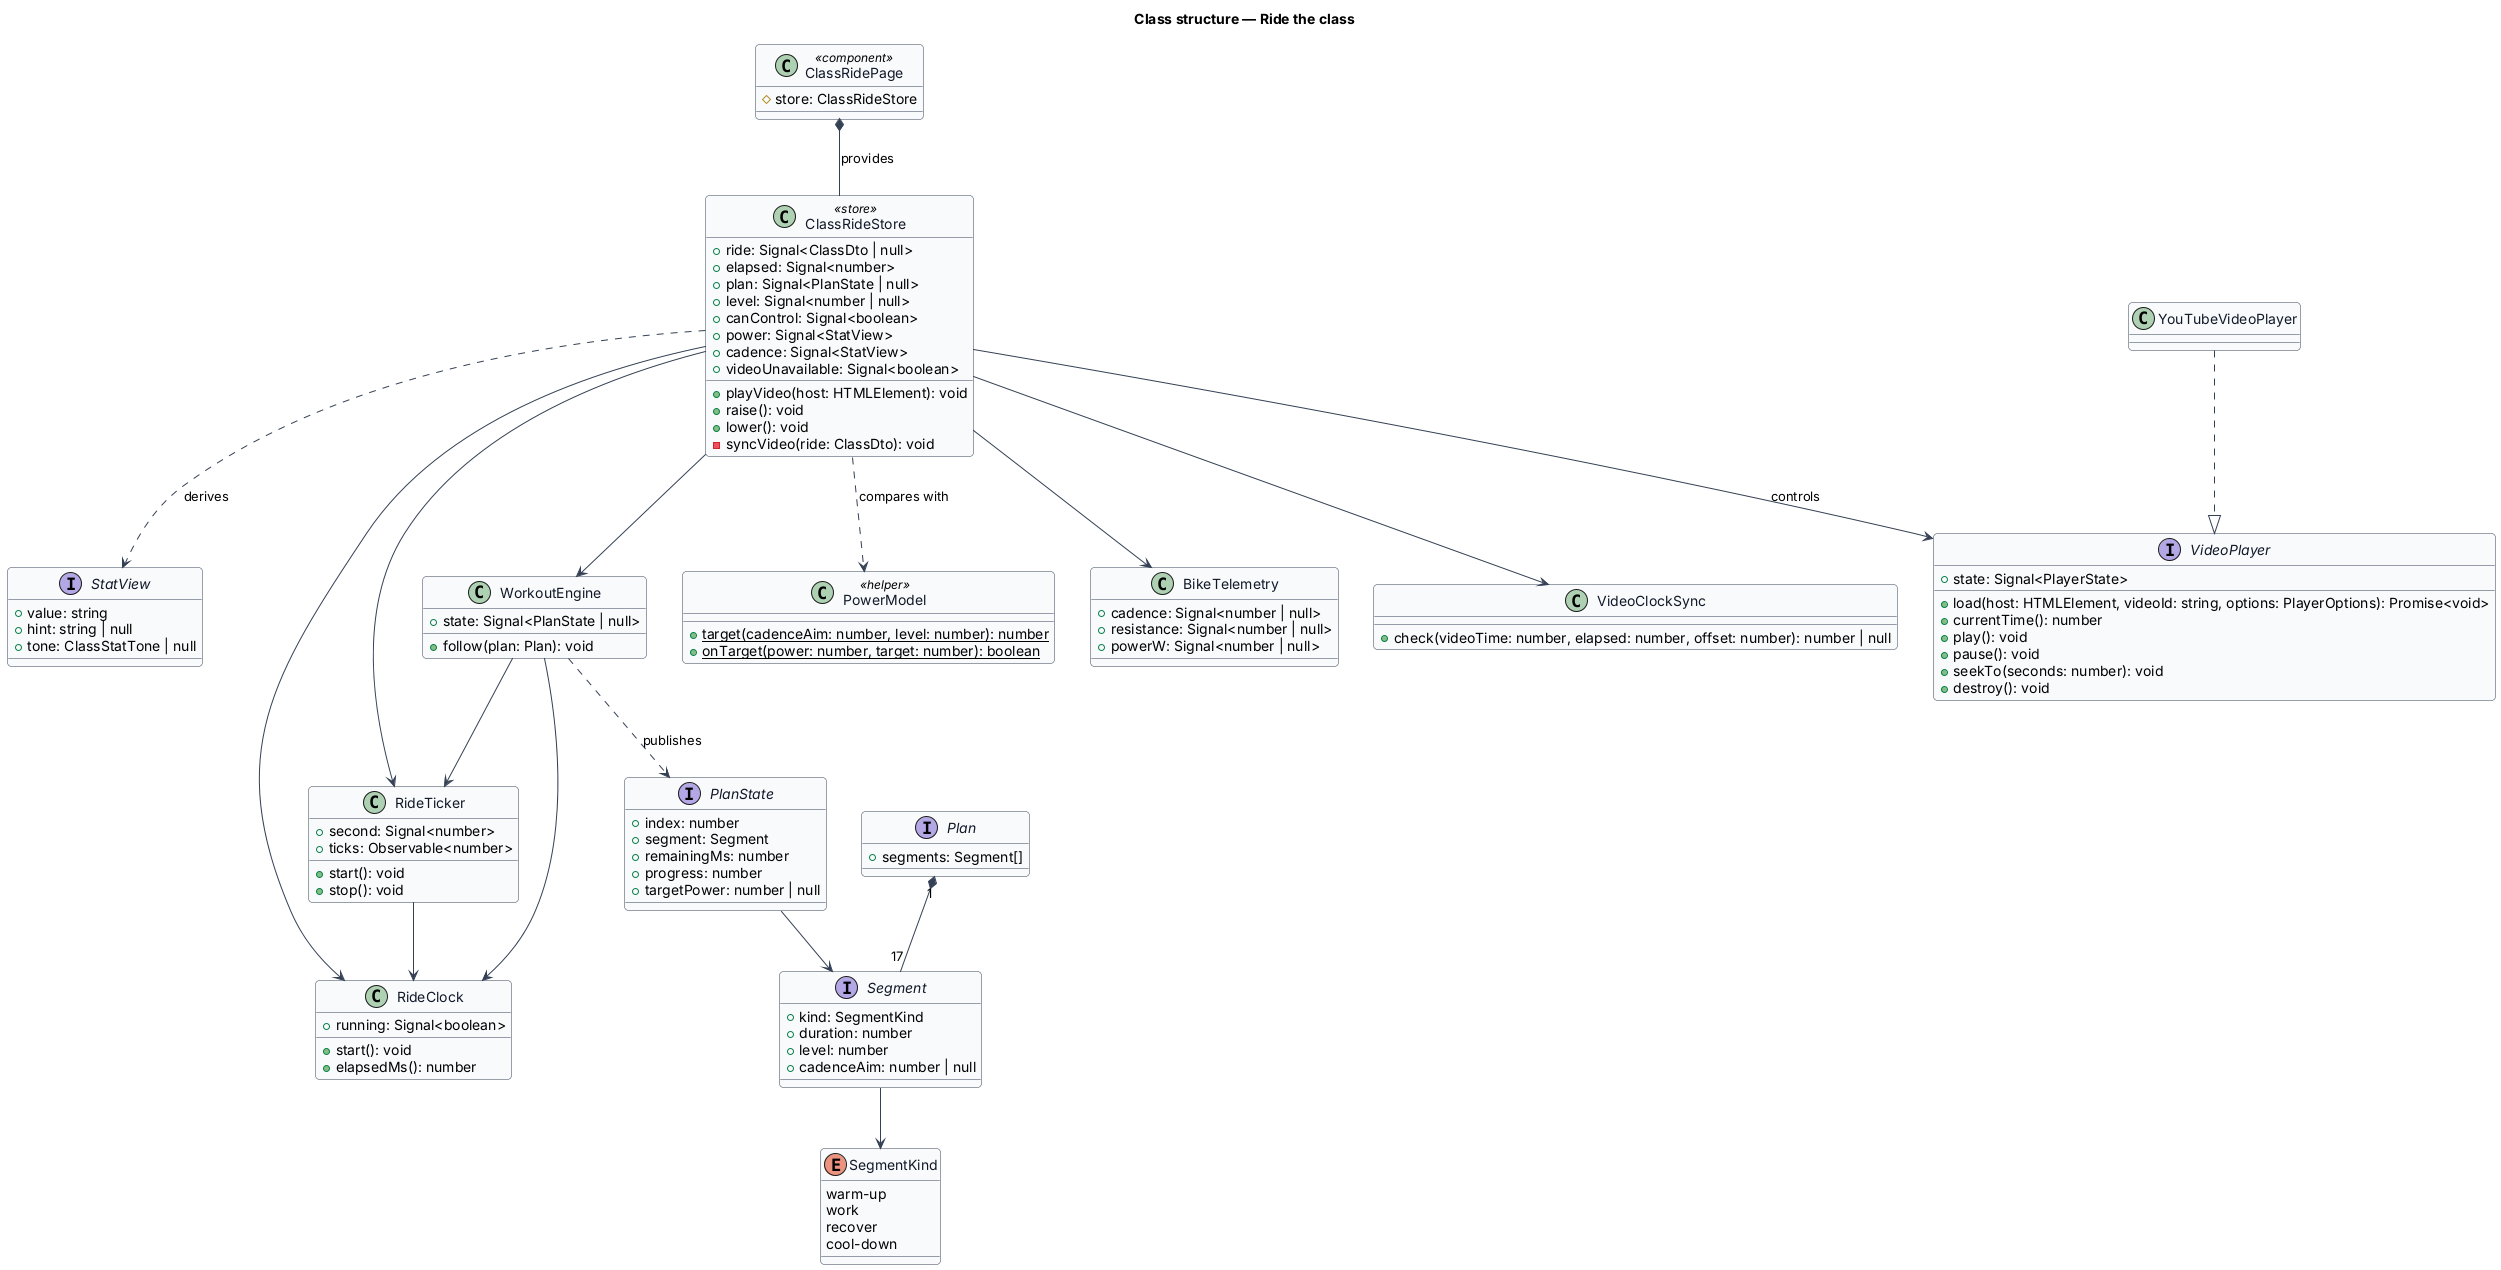

The diagram above was rendered by PlantUML. Its source (embedded in the PNG):
@startuml
' --- shared skin header ---
skinparam backgroundColor #FFFFFF
skinparam shadowing false
skinparam roundcorner 8
skinparam defaultFontName Arial
skinparam ArrowColor #344054
skinparam class {
  BorderColor #344054
  FontColor #101828
  BackgroundColor #F9FAFB
}
' --------------------------
title Class structure — Ride the class

class ClassRidePage <<component>> {
  #store: ClassRideStore
}

class ClassRideStore <<store>> {
  +ride: Signal<ClassDto | null>
  +elapsed: Signal<number>
  +plan: Signal<PlanState | null>
  +level: Signal<number | null>
  +canControl: Signal<boolean>
  +power: Signal<StatView>
  +cadence: Signal<StatView>
  +videoUnavailable: Signal<boolean>
  +playVideo(host: HTMLElement): void
  +raise(): void
  +lower(): void
  -syncVideo(ride: ClassDto): void
}

interface StatView {
  +value: string
  +hint: string | null
  +tone: ClassStatTone | null
}

class RideClock {
  +running: Signal<boolean>
  +start(): void
  +elapsedMs(): number
}

class RideTicker {
  +second: Signal<number>
  +ticks: Observable<number>
  +start(): void
  +stop(): void
}

class WorkoutEngine {
  +state: Signal<PlanState | null>
  +follow(plan: Plan): void
}

interface PlanState {
  +index: number
  +segment: Segment
  +remainingMs: number
  +progress: number
  +targetPower: number | null
}

interface Plan {
  +segments: Segment[]
}

interface Segment {
  +kind: SegmentKind
  +duration: number
  +level: number
  +cadenceAim: number | null
}

enum SegmentKind {
  warm-up
  work
  recover
  cool-down
}

class PowerModel <<helper>> {
  +{static} target(cadenceAim: number, level: number): number
  +{static} onTarget(power: number, target: number): boolean
}

class BikeTelemetry {
  +cadence: Signal<number | null>
  +resistance: Signal<number | null>
  +powerW: Signal<number | null>
}

class VideoClockSync {
  +check(videoTime: number, elapsed: number, offset: number): number | null
}

interface VideoPlayer {
  +state: Signal<PlayerState>
  +load(host: HTMLElement, videoId: string, options: PlayerOptions): Promise<void>
  +currentTime(): number
  +play(): void
  +pause(): void
  +seekTo(seconds: number): void
  +destroy(): void
}

class YouTubeVideoPlayer

ClassRidePage *-- ClassRideStore : provides
ClassRideStore --> RideClock
ClassRideStore --> RideTicker
ClassRideStore --> WorkoutEngine
ClassRideStore --> BikeTelemetry
ClassRideStore --> VideoClockSync
ClassRideStore --> VideoPlayer : controls
ClassRideStore ..> StatView : derives
ClassRideStore ..> PowerModel : compares with
RideTicker --> RideClock
WorkoutEngine --> RideClock
WorkoutEngine --> RideTicker
WorkoutEngine ..> PlanState : publishes
PlanState --> Segment
Plan "1" *-- "17" Segment
Segment --> SegmentKind
YouTubeVideoPlayer ..|> VideoPlayer
@enduml